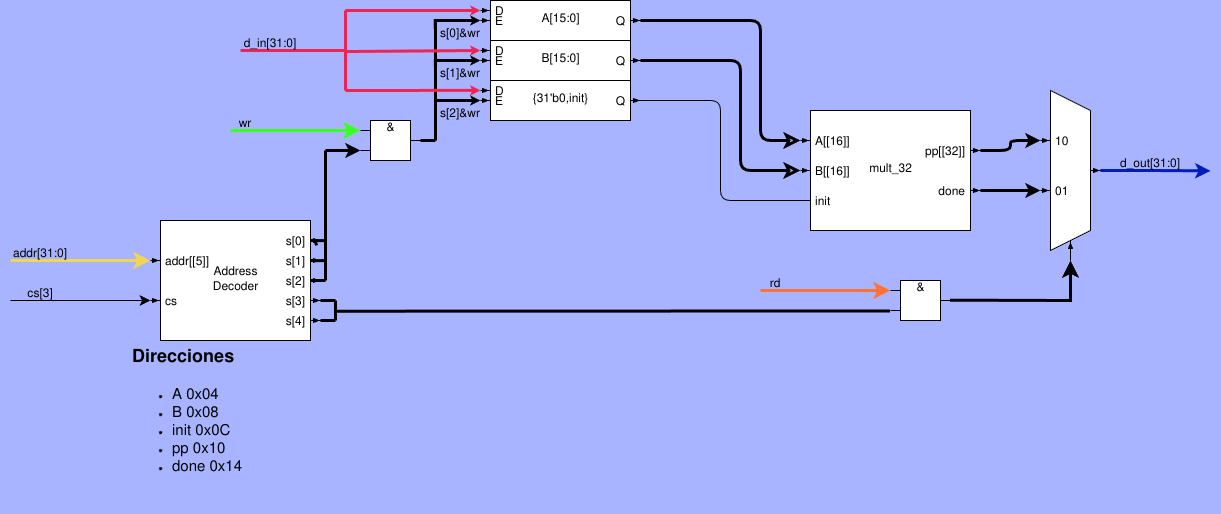

The diagram above was exported from draw.io. Its source (the exported page's mxGraphModel, read from the mxfile embedded in the PNG):
<mxGraphModel dx="442" dy="728" grid="1" gridSize="10" guides="1" tooltips="1" connect="1" arrows="1" fold="1" page="1" pageScale="1" pageWidth="1654" pageHeight="1169" background="#A8B4FF" math="0" shadow="0">
  <root>
    <mxCell id="0" />
    <mxCell id="1" parent="0" />
    <mxCell id="38" style="edgeStyle=orthogonalEdgeStyle;html=1;exitX=0;exitY=0;exitDx=170;exitDy=40;exitPerimeter=0;entryX=0;entryY=0;entryDx=-10;entryDy=50;entryPerimeter=0;strokeWidth=3;" parent="1" source="2" target="37" edge="1">
      <mxGeometry relative="1" as="geometry" />
    </mxCell>
    <mxCell id="39" style="edgeStyle=orthogonalEdgeStyle;html=1;exitX=0;exitY=0;exitDx=170;exitDy=80;exitPerimeter=0;entryX=0;entryY=0;entryDx=-10;entryDy=100;entryPerimeter=0;strokeWidth=3;" parent="1" source="2" target="37" edge="1">
      <mxGeometry relative="1" as="geometry" />
    </mxCell>
    <mxCell id="2" value="mult_32" style="externalPins=1;recursiveResize=0;shadow=0;dashed=0;align=center;html=1;strokeWidth=1;shape=mxgraph.rtl.abstract.entity;container=1;collapsible=0;kind=sequential;drawPins=1;left=3;right=2;bottom=0;top=0;leftArr=A%5B%5B16%5D%5D%3Ain,B%5B%5B16%5D%5D%3Ain,init%3Aint;rightArr=pp%5B%5B32%5D%5D%3Aout,done%3Aout;" parent="1" vertex="1">
      <mxGeometry x="840" y="610" width="160" height="120" as="geometry" />
    </mxCell>
    <mxCell id="30" style="edgeStyle=orthogonalEdgeStyle;html=1;exitX=0;exitY=0;exitDx=150;exitDy=20;exitPerimeter=0;entryX=0;entryY=0;entryDx=-10;entryDy=30;entryPerimeter=0;strokeWidth=3;endArrow=classic;endFill=0;rounded=1;endSize=8;startSize=8;" parent="1" source="4" target="2" edge="1">
      <mxGeometry relative="1" as="geometry">
        <Array as="points">
          <mxPoint x="790" y="520" />
          <mxPoint x="790" y="640" />
        </Array>
      </mxGeometry>
    </mxCell>
    <mxCell id="4" value="A[15:0]" style="externalPins=1;recursiveResize=0;shadow=0;dashed=0;align=center;html=1;strokeWidth=1;shape=mxgraph.rtl.abstract.entity;container=1;collapsible=0;kind=sequential;drawPins=1;left=2;right=1;bottom=0;top=0;leftArr=D%3Ain,E%3Ain;rightArr=Q%3Aout;" parent="1" vertex="1">
      <mxGeometry x="520" y="500" width="140" height="40" as="geometry" />
    </mxCell>
    <mxCell id="31" style="edgeStyle=orthogonalEdgeStyle;html=1;exitX=0;exitY=0;exitDx=150;exitDy=20;exitPerimeter=0;entryX=0;entryY=0;entryDx=-10;entryDy=60;entryPerimeter=0;strokeWidth=3;endArrow=classic;endFill=0;rounded=1;endSize=8;startSize=8;" parent="1" source="5" target="2" edge="1">
      <mxGeometry relative="1" as="geometry">
        <Array as="points">
          <mxPoint x="770" y="560" />
          <mxPoint x="770" y="670" />
        </Array>
      </mxGeometry>
    </mxCell>
    <mxCell id="5" value="B[15:0]" style="externalPins=1;recursiveResize=0;shadow=0;dashed=0;align=center;html=1;strokeWidth=1;shape=mxgraph.rtl.abstract.entity;container=1;collapsible=0;kind=sequential;drawPins=1;left=2;right=1;bottom=0;top=0;leftArr=D%3Ain,E%3Ain;rightArr=Q%3Aout;" parent="1" vertex="1">
      <mxGeometry x="520" y="540" width="140" height="40" as="geometry" />
    </mxCell>
    <mxCell id="32" style="edgeStyle=orthogonalEdgeStyle;html=1;exitX=0;exitY=0;exitDx=150;exitDy=20;exitPerimeter=0;entryX=0;entryY=0;entryDx=-10;entryDy=90;entryPerimeter=0;strokeWidth=1;endArrow=none;endFill=0;" parent="1" source="6" target="2" edge="1">
      <mxGeometry relative="1" as="geometry" />
    </mxCell>
    <mxCell id="6" value="{31'b0,init}" style="externalPins=1;recursiveResize=0;shadow=0;dashed=0;align=center;html=1;strokeWidth=1;shape=mxgraph.rtl.abstract.entity;container=1;collapsible=0;kind=sequential;drawPins=1;left=2;right=1;bottom=0;top=0;leftArr=D%3Ain,E%3Ain;rightArr=Q%3Aout;" parent="1" vertex="1">
      <mxGeometry x="520" y="580" width="140" height="40" as="geometry" />
    </mxCell>
    <mxCell id="13" style="edgeStyle=none;html=1;exitX=1.031;exitY=0.173;exitDx=0;exitDy=0;exitPerimeter=0;strokeWidth=3;endArrow=none;endFill=0;entryX=0.645;entryY=3.222;entryDx=0;entryDy=0;entryPerimeter=0;" parent="1" source="7" target="15" edge="1">
      <mxGeometry relative="1" as="geometry">
        <mxPoint x="380" y="720" as="targetPoint" />
      </mxGeometry>
    </mxCell>
    <mxCell id="15" style="edgeStyle=none;html=1;exitX=0;exitY=0;exitDx=140;exitDy=20;exitPerimeter=0;entryX=0.693;entryY=0.482;entryDx=0;entryDy=0;entryPerimeter=0;strokeWidth=3;endArrow=none;endFill=0;" parent="1" source="7" target="11" edge="1">
      <mxGeometry relative="1" as="geometry" />
    </mxCell>
    <mxCell id="16" style="edgeStyle=none;html=1;exitX=0;exitY=0;exitDx=140;exitDy=40;exitPerimeter=0;entryX=0.847;entryY=0.518;entryDx=0;entryDy=0;entryPerimeter=0;strokeWidth=3;endArrow=none;endFill=0;" parent="1" source="7" target="11" edge="1">
      <mxGeometry relative="1" as="geometry" />
    </mxCell>
    <mxCell id="17" style="edgeStyle=none;html=1;exitX=0;exitY=0;exitDx=140;exitDy=60;exitPerimeter=0;entryX=1;entryY=0.5;entryDx=0;entryDy=0;entryPerimeter=0;strokeWidth=3;endArrow=none;endFill=0;" parent="1" source="7" target="11" edge="1">
      <mxGeometry relative="1" as="geometry" />
    </mxCell>
    <mxCell id="7" value="Address&lt;br&gt;Decoder" style="externalPins=1;recursiveResize=0;shadow=0;dashed=0;align=center;html=1;strokeWidth=1;shape=mxgraph.rtl.abstract.entity;container=1;collapsible=0;kind=sequential;drawPins=1;left=2;right=5;bottom=0;top=0;strokeColor=default;leftArr=addr%5B%5B5%5D%5D%3Ain,cs%3Ain;rightArr=s%5B0%5D%3Aout,s%5B1%5D%3Aout,s%5B2%5D%3Aout,s%5B3%5D%3Aout,s%5B4%5D%3Aout;" parent="1" vertex="1">
      <mxGeometry x="190" y="720" width="150" height="120" as="geometry" />
    </mxCell>
    <mxCell id="22" style="edgeStyle=none;html=1;exitX=0;exitY=0;exitDx=60;exitDy=30;exitPerimeter=0;entryX=1;entryY=0.5;entryDx=0;entryDy=0;entryPerimeter=0;strokeWidth=3;endArrow=none;endFill=0;" parent="1" source="9" target="21" edge="1">
      <mxGeometry relative="1" as="geometry" />
    </mxCell>
    <mxCell id="9" value="&amp;" style="externalPins=0;recursiveResize=0;shadow=0;dashed=0;align=center;html=1;strokeWidth=1;shape=mxgraph.rtl.abstract.entity;verticalAlign=top;spacing=0;spacingTop=7;left=2;right=1;top=0;bottom=0;drawPins=1;snapToPoint=1;resizable=0;editable=0;" parent="1" vertex="1">
      <mxGeometry x="390" y="610" width="60" height="60" as="geometry" />
    </mxCell>
    <mxCell id="12" style="edgeStyle=none;html=1;exitX=0;exitY=0.5;exitDx=0;exitDy=0;exitPerimeter=0;entryX=0;entryY=0;entryDx=0;entryDy=40;entryPerimeter=0;strokeWidth=3;" parent="1" source="11" target="9" edge="1">
      <mxGeometry relative="1" as="geometry" />
    </mxCell>
    <mxCell id="11" value="" style="line;strokeWidth=3;direction=south;html=1;" parent="1" vertex="1">
      <mxGeometry x="350" y="650" width="10" height="130" as="geometry" />
    </mxCell>
    <mxCell id="18" value="" style="edgeStyle=segmentEdgeStyle;endArrow=classic;html=1;curved=0;rounded=0;endSize=8;startSize=8;strokeWidth=3;entryX=0;entryY=0;entryDx=0;entryDy=20;entryPerimeter=0;strokeColor=#3AFF24;" parent="1" target="9" edge="1">
      <mxGeometry width="50" height="50" relative="1" as="geometry">
        <mxPoint x="260" y="630" as="sourcePoint" />
        <mxPoint x="270" y="585" as="targetPoint" />
        <Array as="points">
          <mxPoint x="270" y="630" />
          <mxPoint x="270" y="630" />
        </Array>
      </mxGeometry>
    </mxCell>
    <mxCell id="19" value="wr" style="text;html=1;strokeColor=none;fillColor=none;align=center;verticalAlign=middle;whiteSpace=wrap;rounded=0;" parent="1" vertex="1">
      <mxGeometry x="245" y="610" width="60" height="30" as="geometry" />
    </mxCell>
    <mxCell id="21" value="" style="line;strokeWidth=3;direction=south;html=1;" parent="1" vertex="1">
      <mxGeometry x="460" y="520" width="10" height="120" as="geometry" />
    </mxCell>
    <mxCell id="23" value="" style="edgeStyle=segmentEdgeStyle;endArrow=classic;html=1;curved=0;rounded=0;endSize=1;startSize=8;strokeWidth=3;entryX=0;entryY=0;entryDx=-10;entryDy=20;entryPerimeter=0;exitX=0.071;exitY=0.528;exitDx=0;exitDy=0;exitPerimeter=0;" parent="1" source="21" target="4" edge="1">
      <mxGeometry width="50" height="50" relative="1" as="geometry">
        <mxPoint x="470" y="550" as="sourcePoint" />
        <mxPoint x="470" y="500" as="targetPoint" />
        <Array as="points">
          <mxPoint x="465" y="520" />
        </Array>
      </mxGeometry>
    </mxCell>
    <mxCell id="24" value="" style="edgeStyle=segmentEdgeStyle;endArrow=classic;html=1;curved=0;rounded=0;endSize=1;startSize=8;strokeWidth=3;entryX=0;entryY=0;entryDx=-10;entryDy=20;entryPerimeter=0;exitX=0.387;exitY=0.515;exitDx=0;exitDy=0;exitPerimeter=0;" parent="1" source="21" target="5" edge="1">
      <mxGeometry width="50" height="50" relative="1" as="geometry">
        <mxPoint x="460" y="550.03" as="sourcePoint" />
        <mxPoint x="485.2800000000001" y="550.8" as="targetPoint" />
        <Array as="points">
          <mxPoint x="470" y="560" />
          <mxPoint x="470" y="560" />
        </Array>
      </mxGeometry>
    </mxCell>
    <mxCell id="25" value="" style="edgeStyle=segmentEdgeStyle;endArrow=classic;html=1;curved=0;rounded=0;endSize=1;startSize=8;strokeWidth=3;entryX=0;entryY=0;entryDx=-10;entryDy=20;entryPerimeter=0;" parent="1" target="6" edge="1">
      <mxGeometry width="50" height="50" relative="1" as="geometry">
        <mxPoint x="465" y="600" as="sourcePoint" />
        <mxPoint x="490" y="600" as="targetPoint" />
        <Array as="points" />
      </mxGeometry>
    </mxCell>
    <mxCell id="26" value="s[2]&amp;amp;wr" style="text;html=1;strokeColor=none;fillColor=none;align=center;verticalAlign=middle;whiteSpace=wrap;rounded=0;" parent="1" vertex="1">
      <mxGeometry x="460" y="600" width="60" height="30" as="geometry" />
    </mxCell>
    <mxCell id="27" value="s[1]&amp;amp;wr" style="text;html=1;strokeColor=none;fillColor=none;align=center;verticalAlign=middle;whiteSpace=wrap;rounded=0;" parent="1" vertex="1">
      <mxGeometry x="460" y="560" width="60" height="30" as="geometry" />
    </mxCell>
    <mxCell id="28" value="s[0]&amp;amp;wr" style="text;html=1;strokeColor=none;fillColor=none;align=center;verticalAlign=middle;whiteSpace=wrap;rounded=0;" parent="1" vertex="1">
      <mxGeometry x="460" y="520" width="60" height="30" as="geometry" />
    </mxCell>
    <mxCell id="33" value="&lt;h1&gt;&lt;font style=&quot;font-size: 18px;&quot;&gt;Direcciones&lt;/font&gt;&lt;/h1&gt;&lt;div&gt;&lt;ul&gt;&lt;li style=&quot;font-size: 15px;&quot;&gt;&lt;font style=&quot;font-size: 15px;&quot;&gt;A 0x04&lt;/font&gt;&lt;/li&gt;&lt;li style=&quot;font-size: 15px;&quot;&gt;&lt;font style=&quot;font-size: 15px;&quot;&gt;B 0x08&lt;/font&gt;&lt;/li&gt;&lt;li style=&quot;font-size: 15px;&quot;&gt;&lt;font style=&quot;font-size: 15px;&quot;&gt;init 0x0C&lt;/font&gt;&lt;/li&gt;&lt;li style=&quot;font-size: 15px;&quot;&gt;&lt;font style=&quot;font-size: 15px;&quot;&gt;pp 0x10&lt;/font&gt;&lt;/li&gt;&lt;li style=&quot;font-size: 15px;&quot;&gt;&lt;font style=&quot;font-size: 15px;&quot;&gt;done 0x14&lt;/font&gt;&lt;/li&gt;&lt;/ul&gt;&lt;/div&gt;&lt;p&gt;&lt;/p&gt;" style="text;html=1;strokeColor=none;fillColor=none;spacing=2;spacingTop=-20;whiteSpace=wrap;overflow=hidden;rounded=0;strokeWidth=3;" parent="1" vertex="1">
      <mxGeometry x="160" y="840" width="190" height="170" as="geometry" />
    </mxCell>
    <mxCell id="34" value="" style="edgeStyle=segmentEdgeStyle;endArrow=classic;html=1;curved=0;rounded=0;endSize=8;startSize=8;strokeWidth=3;entryX=0;entryY=0;entryDx=-10;entryDy=40;entryPerimeter=0;strokeColor=#F0D654;" parent="1" target="7" edge="1">
      <mxGeometry width="50" height="50" relative="1" as="geometry">
        <mxPoint x="40" y="760" as="sourcePoint" />
        <mxPoint x="170" y="760" as="targetPoint" />
        <Array as="points" />
      </mxGeometry>
    </mxCell>
    <mxCell id="35" value="addr[31:0]" style="text;html=1;strokeColor=none;fillColor=none;align=center;verticalAlign=middle;whiteSpace=wrap;rounded=0;" parent="1" vertex="1">
      <mxGeometry x="40" y="740" width="60" height="30" as="geometry" />
    </mxCell>
    <mxCell id="47" style="edgeStyle=orthogonalEdgeStyle;html=1;exitX=0;exitY=0;exitDx=50;exitDy=80;exitPerimeter=0;strokeColor=#001DBC;strokeWidth=3;" parent="1" source="37" edge="1">
      <mxGeometry relative="1" as="geometry">
        <mxPoint x="1240" y="670.344827586207" as="targetPoint" />
      </mxGeometry>
    </mxCell>
    <mxCell id="37" value="" style="externalPins=1;recursiveResize=0;shadow=0;dashed=0;align=center;html=1;strokeWidth=1;shape=mxgraph.rtl.abstract.entity;container=1;collapsible=0;kind=mux;drawPins=1;left=2;right=1;bottom=1;top=0;leftArr=10%3Ain,01%3Ain;rightArr=%3Aout;bottomArr=%3Ain;" parent="1" vertex="1">
      <mxGeometry x="1080" y="590" width="40" height="160" as="geometry" />
    </mxCell>
    <mxCell id="40" value="" style="edgeStyle=segmentEdgeStyle;endArrow=classic;html=1;curved=0;rounded=0;endSize=8;startSize=8;strokeWidth=1;entryX=0;entryY=0;entryDx=-10;entryDy=40;entryPerimeter=0;strokeColor=#000000;" parent="1" edge="1">
      <mxGeometry width="50" height="50" relative="1" as="geometry">
        <mxPoint x="40.00000000000006" y="800" as="sourcePoint" />
        <mxPoint x="180" y="800" as="targetPoint" />
        <Array as="points" />
      </mxGeometry>
    </mxCell>
    <mxCell id="41" value="cs[3]" style="text;html=1;strokeColor=none;fillColor=none;align=center;verticalAlign=middle;whiteSpace=wrap;rounded=0;" parent="1" vertex="1">
      <mxGeometry x="40" y="780" width="60" height="30" as="geometry" />
    </mxCell>
    <mxCell id="42" value="" style="line;strokeWidth=3;direction=south;html=1;" parent="1" vertex="1">
      <mxGeometry x="360" y="800" width="10" height="20" as="geometry" />
    </mxCell>
    <mxCell id="43" style="edgeStyle=none;html=1;exitX=0;exitY=0;exitDx=140;exitDy=60;exitPerimeter=0;strokeWidth=3;endArrow=none;endFill=0;entryX=0;entryY=0.5;entryDx=0;entryDy=0;entryPerimeter=0;" parent="1" target="42" edge="1">
      <mxGeometry relative="1" as="geometry">
        <mxPoint x="350.00000000000006" y="800" as="sourcePoint" />
        <mxPoint x="360" y="800" as="targetPoint" />
      </mxGeometry>
    </mxCell>
    <mxCell id="44" style="edgeStyle=none;html=1;exitX=0;exitY=0;exitDx=140;exitDy=60;exitPerimeter=0;strokeWidth=3;endArrow=none;endFill=0;entryX=0;entryY=0.5;entryDx=0;entryDy=0;entryPerimeter=0;" parent="1" edge="1">
      <mxGeometry relative="1" as="geometry">
        <mxPoint x="350.00000000000006" y="820" as="sourcePoint" />
        <mxPoint x="365" y="819.9999999999999" as="targetPoint" />
      </mxGeometry>
    </mxCell>
    <mxCell id="45" value="" style="edgeStyle=segmentEdgeStyle;endArrow=classic;html=1;curved=0;rounded=0;endSize=8;startSize=8;strokeWidth=3;exitDx=0;exitDy=0;exitPerimeter=0;startArrow=none;" parent="1" source="49" edge="1">
      <mxGeometry width="50" height="50" relative="1" as="geometry">
        <mxPoint x="370" y="810" as="sourcePoint" />
        <mxPoint x="1100" y="760" as="targetPoint" />
      </mxGeometry>
    </mxCell>
    <mxCell id="48" value="d_out[31:0]" style="text;html=1;strokeColor=none;fillColor=none;align=center;verticalAlign=middle;whiteSpace=wrap;rounded=0;" parent="1" vertex="1">
      <mxGeometry x="1150" y="650" width="60" height="30" as="geometry" />
    </mxCell>
    <mxCell id="50" value="" style="edgeStyle=segmentEdgeStyle;endArrow=none;html=1;curved=0;rounded=0;endSize=8;startSize=8;strokeWidth=3;exitX=0.536;exitY=0.482;exitDx=0;exitDy=0;exitPerimeter=0;" parent="1" source="42" target="49" edge="1">
      <mxGeometry width="50" height="50" relative="1" as="geometry">
        <mxPoint x="365.18000000000006" y="810.72" as="sourcePoint" />
        <mxPoint x="1099.9999999999998" y="760" as="targetPoint" />
      </mxGeometry>
    </mxCell>
    <mxCell id="49" value="&amp;" style="externalPins=0;recursiveResize=0;shadow=0;dashed=0;align=center;html=1;strokeWidth=1;shape=mxgraph.rtl.abstract.entity;verticalAlign=top;spacing=0;spacingTop=7;left=2;right=1;top=0;bottom=0;drawPins=1;snapToPoint=1;resizable=0;editable=0;" parent="1" vertex="1">
      <mxGeometry x="920" y="770" width="60" height="60" as="geometry" />
    </mxCell>
    <mxCell id="52" value="" style="edgeStyle=segmentEdgeStyle;endArrow=classic;html=1;curved=0;rounded=0;endSize=8;startSize=8;strokeWidth=3;entryX=0;entryY=0;entryDx=0;entryDy=20;entryPerimeter=0;strokeColor=#FF7236;" parent="1" edge="1">
      <mxGeometry width="50" height="50" relative="1" as="geometry">
        <mxPoint x="790" y="790" as="sourcePoint" />
        <mxPoint x="920" y="790" as="targetPoint" />
        <Array as="points">
          <mxPoint x="800" y="790" />
          <mxPoint x="800" y="790" />
        </Array>
      </mxGeometry>
    </mxCell>
    <mxCell id="53" value="rd" style="text;html=1;strokeColor=none;fillColor=none;align=center;verticalAlign=middle;whiteSpace=wrap;rounded=0;" parent="1" vertex="1">
      <mxGeometry x="775" y="770" width="60" height="30" as="geometry" />
    </mxCell>
    <mxCell id="55" value="" style="edgeStyle=segmentEdgeStyle;endArrow=classic;html=1;curved=0;rounded=0;endSize=1;startSize=8;strokeWidth=3;entryX=0;entryY=0;entryDx=0;entryDy=20;entryPerimeter=0;strokeColor=#F02454;exitX=0;exitY=0.5;exitDx=0;exitDy=0;exitPerimeter=0;" parent="1" source="59" edge="1">
      <mxGeometry width="50" height="50" relative="1" as="geometry">
        <mxPoint x="380" y="510.00000000000017" as="sourcePoint" />
        <mxPoint x="510" y="510.00000000000017" as="targetPoint" />
        <Array as="points" />
      </mxGeometry>
    </mxCell>
    <mxCell id="57" value="" style="edgeStyle=segmentEdgeStyle;endArrow=classic;html=1;curved=0;rounded=0;endSize=1;startSize=8;strokeWidth=3;entryX=0;entryY=0;entryDx=0;entryDy=20;entryPerimeter=0;strokeColor=#F02454;exitX=0.513;exitY=0.515;exitDx=0;exitDy=0;exitPerimeter=0;" parent="1" source="59" edge="1">
      <mxGeometry width="50" height="50" relative="1" as="geometry">
        <mxPoint x="380" y="550.0000000000002" as="sourcePoint" />
        <mxPoint x="510" y="550.0000000000002" as="targetPoint" />
        <Array as="points">
          <mxPoint x="375" y="550" />
        </Array>
      </mxGeometry>
    </mxCell>
    <mxCell id="58" value="" style="edgeStyle=segmentEdgeStyle;endArrow=classic;html=1;curved=0;rounded=0;endSize=1;startSize=8;strokeWidth=3;entryX=0;entryY=0;entryDx=0;entryDy=20;entryPerimeter=0;strokeColor=#F02454;exitX=1;exitY=0.5;exitDx=0;exitDy=0;exitPerimeter=0;" parent="1" source="59" edge="1">
      <mxGeometry width="50" height="50" relative="1" as="geometry">
        <mxPoint x="380" y="589.8700000000002" as="sourcePoint" />
        <mxPoint x="510" y="589.8700000000002" as="targetPoint" />
        <Array as="points">
          <mxPoint x="390" y="590" />
        </Array>
      </mxGeometry>
    </mxCell>
    <mxCell id="59" value="" style="line;strokeWidth=3;direction=south;html=1;strokeColor=#F02454;" parent="1" vertex="1">
      <mxGeometry x="370" y="510" width="10" height="80" as="geometry" />
    </mxCell>
    <mxCell id="60" value="" style="edgeStyle=segmentEdgeStyle;endArrow=none;html=1;curved=0;rounded=0;endSize=1;startSize=8;strokeWidth=3;entryX=0.493;entryY=0.644;entryDx=0;entryDy=0;entryPerimeter=0;strokeColor=#F02454;endFill=0;" parent="1" target="59" edge="1">
      <mxGeometry width="50" height="50" relative="1" as="geometry">
        <mxPoint x="269.99" y="550" as="sourcePoint" />
        <mxPoint x="369.99" y="549.9000000000002" as="targetPoint" />
        <Array as="points" />
      </mxGeometry>
    </mxCell>
    <mxCell id="61" value="d_in[31:0]" style="text;html=1;strokeColor=none;fillColor=none;align=center;verticalAlign=middle;whiteSpace=wrap;rounded=0;" parent="1" vertex="1">
      <mxGeometry x="270" y="530" width="60" height="30" as="geometry" />
    </mxCell>
  </root>
</mxGraphModel>